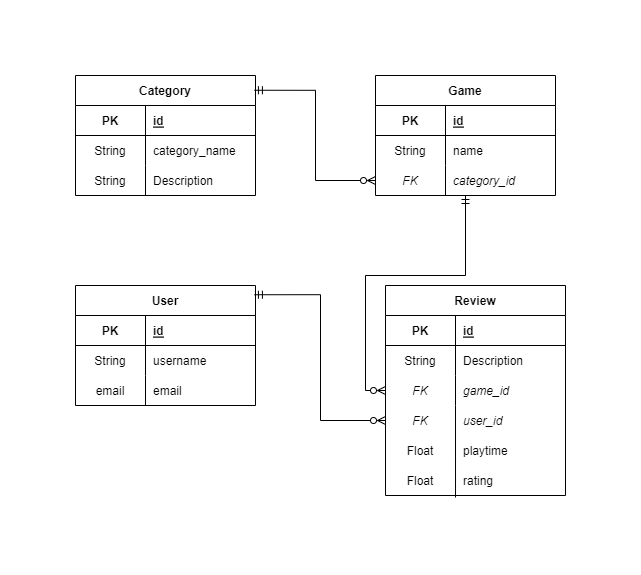

The diagram above was exported from draw.io. Its source (the exported page's mxGraphModel, read from the mxfile embedded in the PNG):
<mxGraphModel dx="1342" dy="614" grid="1" gridSize="10" guides="1" tooltips="1" connect="1" arrows="1" fold="1" page="1" pageScale="1" pageWidth="827" pageHeight="1169" math="0" shadow="0">
  <root>
    <mxCell id="0" />
    <mxCell id="1" parent="0" />
    <mxCell id="IqNsfbCoiiPVdSCwIb2_-14" value="Category" style="shape=table;startSize=30;container=1;collapsible=1;childLayout=tableLayout;fixedRows=1;rowLines=0;fontStyle=1;align=center;resizeLast=1;" parent="1" vertex="1">
      <mxGeometry x="169" y="140" width="180" height="120" as="geometry">
        <mxRectangle x="310" y="110" width="70" height="30" as="alternateBounds" />
      </mxGeometry>
    </mxCell>
    <mxCell id="IqNsfbCoiiPVdSCwIb2_-15" value="" style="shape=tableRow;horizontal=0;startSize=0;swimlaneHead=0;swimlaneBody=0;fillColor=none;collapsible=0;dropTarget=0;points=[[0,0.5],[1,0.5]];portConstraint=eastwest;top=0;left=0;right=0;bottom=1;" parent="IqNsfbCoiiPVdSCwIb2_-14" vertex="1">
      <mxGeometry y="30" width="180" height="30" as="geometry" />
    </mxCell>
    <mxCell id="IqNsfbCoiiPVdSCwIb2_-16" value="PK" style="shape=partialRectangle;connectable=0;fillColor=none;top=0;left=0;bottom=0;right=0;fontStyle=1;overflow=hidden;" parent="IqNsfbCoiiPVdSCwIb2_-15" vertex="1">
      <mxGeometry width="70" height="30" as="geometry">
        <mxRectangle width="70" height="30" as="alternateBounds" />
      </mxGeometry>
    </mxCell>
    <mxCell id="IqNsfbCoiiPVdSCwIb2_-17" value="id" style="shape=partialRectangle;connectable=0;fillColor=none;top=0;left=0;bottom=0;right=0;align=left;spacingLeft=6;fontStyle=5;overflow=hidden;" parent="IqNsfbCoiiPVdSCwIb2_-15" vertex="1">
      <mxGeometry x="70" width="110" height="30" as="geometry">
        <mxRectangle width="110" height="30" as="alternateBounds" />
      </mxGeometry>
    </mxCell>
    <mxCell id="IqNsfbCoiiPVdSCwIb2_-18" value="" style="shape=tableRow;horizontal=0;startSize=0;swimlaneHead=0;swimlaneBody=0;fillColor=none;collapsible=0;dropTarget=0;points=[[0,0.5],[1,0.5]];portConstraint=eastwest;top=0;left=0;right=0;bottom=0;" parent="IqNsfbCoiiPVdSCwIb2_-14" vertex="1">
      <mxGeometry y="60" width="180" height="30" as="geometry" />
    </mxCell>
    <mxCell id="IqNsfbCoiiPVdSCwIb2_-19" value="String" style="shape=partialRectangle;connectable=0;fillColor=none;top=0;left=0;bottom=0;right=0;editable=1;overflow=hidden;" parent="IqNsfbCoiiPVdSCwIb2_-18" vertex="1">
      <mxGeometry width="70" height="30" as="geometry">
        <mxRectangle width="70" height="30" as="alternateBounds" />
      </mxGeometry>
    </mxCell>
    <mxCell id="IqNsfbCoiiPVdSCwIb2_-20" value="category_name" style="shape=partialRectangle;connectable=0;fillColor=none;top=0;left=0;bottom=0;right=0;align=left;spacingLeft=6;overflow=hidden;" parent="IqNsfbCoiiPVdSCwIb2_-18" vertex="1">
      <mxGeometry x="70" width="110" height="30" as="geometry">
        <mxRectangle width="110" height="30" as="alternateBounds" />
      </mxGeometry>
    </mxCell>
    <mxCell id="IqNsfbCoiiPVdSCwIb2_-21" value="" style="shape=tableRow;horizontal=0;startSize=0;swimlaneHead=0;swimlaneBody=0;fillColor=none;collapsible=0;dropTarget=0;points=[[0,0.5],[1,0.5]];portConstraint=eastwest;top=0;left=0;right=0;bottom=0;" parent="IqNsfbCoiiPVdSCwIb2_-14" vertex="1">
      <mxGeometry y="90" width="180" height="30" as="geometry" />
    </mxCell>
    <mxCell id="IqNsfbCoiiPVdSCwIb2_-22" value="String" style="shape=partialRectangle;connectable=0;fillColor=none;top=0;left=0;bottom=0;right=0;editable=1;overflow=hidden;" parent="IqNsfbCoiiPVdSCwIb2_-21" vertex="1">
      <mxGeometry width="70" height="30" as="geometry">
        <mxRectangle width="70" height="30" as="alternateBounds" />
      </mxGeometry>
    </mxCell>
    <mxCell id="IqNsfbCoiiPVdSCwIb2_-23" value="Description" style="shape=partialRectangle;connectable=0;fillColor=none;top=0;left=0;bottom=0;right=0;align=left;spacingLeft=6;overflow=hidden;" parent="IqNsfbCoiiPVdSCwIb2_-21" vertex="1">
      <mxGeometry x="70" width="110" height="30" as="geometry">
        <mxRectangle width="110" height="30" as="alternateBounds" />
      </mxGeometry>
    </mxCell>
    <mxCell id="IqNsfbCoiiPVdSCwIb2_-28" value="User" style="shape=table;startSize=30;container=1;collapsible=1;childLayout=tableLayout;fixedRows=1;rowLines=0;fontStyle=1;align=center;resizeLast=1;" parent="1" vertex="1">
      <mxGeometry x="169" y="350" width="180" height="120" as="geometry">
        <mxRectangle x="310" y="110" width="70" height="30" as="alternateBounds" />
      </mxGeometry>
    </mxCell>
    <mxCell id="IqNsfbCoiiPVdSCwIb2_-29" value="" style="shape=tableRow;horizontal=0;startSize=0;swimlaneHead=0;swimlaneBody=0;fillColor=none;collapsible=0;dropTarget=0;points=[[0,0.5],[1,0.5]];portConstraint=eastwest;top=0;left=0;right=0;bottom=1;" parent="IqNsfbCoiiPVdSCwIb2_-28" vertex="1">
      <mxGeometry y="30" width="180" height="30" as="geometry" />
    </mxCell>
    <mxCell id="IqNsfbCoiiPVdSCwIb2_-30" value="PK" style="shape=partialRectangle;connectable=0;fillColor=none;top=0;left=0;bottom=0;right=0;fontStyle=1;overflow=hidden;" parent="IqNsfbCoiiPVdSCwIb2_-29" vertex="1">
      <mxGeometry width="70" height="30" as="geometry">
        <mxRectangle width="70" height="30" as="alternateBounds" />
      </mxGeometry>
    </mxCell>
    <mxCell id="IqNsfbCoiiPVdSCwIb2_-31" value="id" style="shape=partialRectangle;connectable=0;fillColor=none;top=0;left=0;bottom=0;right=0;align=left;spacingLeft=6;fontStyle=5;overflow=hidden;" parent="IqNsfbCoiiPVdSCwIb2_-29" vertex="1">
      <mxGeometry x="70" width="110" height="30" as="geometry">
        <mxRectangle width="110" height="30" as="alternateBounds" />
      </mxGeometry>
    </mxCell>
    <mxCell id="IqNsfbCoiiPVdSCwIb2_-32" value="" style="shape=tableRow;horizontal=0;startSize=0;swimlaneHead=0;swimlaneBody=0;fillColor=none;collapsible=0;dropTarget=0;points=[[0,0.5],[1,0.5]];portConstraint=eastwest;top=0;left=0;right=0;bottom=0;" parent="IqNsfbCoiiPVdSCwIb2_-28" vertex="1">
      <mxGeometry y="60" width="180" height="30" as="geometry" />
    </mxCell>
    <mxCell id="IqNsfbCoiiPVdSCwIb2_-33" value="String" style="shape=partialRectangle;connectable=0;fillColor=none;top=0;left=0;bottom=0;right=0;editable=1;overflow=hidden;" parent="IqNsfbCoiiPVdSCwIb2_-32" vertex="1">
      <mxGeometry width="70" height="30" as="geometry">
        <mxRectangle width="70" height="30" as="alternateBounds" />
      </mxGeometry>
    </mxCell>
    <mxCell id="IqNsfbCoiiPVdSCwIb2_-34" value="username" style="shape=partialRectangle;connectable=0;fillColor=none;top=0;left=0;bottom=0;right=0;align=left;spacingLeft=6;overflow=hidden;" parent="IqNsfbCoiiPVdSCwIb2_-32" vertex="1">
      <mxGeometry x="70" width="110" height="30" as="geometry">
        <mxRectangle width="110" height="30" as="alternateBounds" />
      </mxGeometry>
    </mxCell>
    <mxCell id="IqNsfbCoiiPVdSCwIb2_-35" value="" style="shape=tableRow;horizontal=0;startSize=0;swimlaneHead=0;swimlaneBody=0;fillColor=none;collapsible=0;dropTarget=0;points=[[0,0.5],[1,0.5]];portConstraint=eastwest;top=0;left=0;right=0;bottom=0;" parent="IqNsfbCoiiPVdSCwIb2_-28" vertex="1">
      <mxGeometry y="90" width="180" height="30" as="geometry" />
    </mxCell>
    <mxCell id="IqNsfbCoiiPVdSCwIb2_-36" value="email" style="shape=partialRectangle;connectable=0;fillColor=none;top=0;left=0;bottom=0;right=0;editable=1;overflow=hidden;" parent="IqNsfbCoiiPVdSCwIb2_-35" vertex="1">
      <mxGeometry width="70" height="30" as="geometry">
        <mxRectangle width="70" height="30" as="alternateBounds" />
      </mxGeometry>
    </mxCell>
    <mxCell id="IqNsfbCoiiPVdSCwIb2_-37" value="email" style="shape=partialRectangle;connectable=0;fillColor=none;top=0;left=0;bottom=0;right=0;align=left;spacingLeft=6;overflow=hidden;" parent="IqNsfbCoiiPVdSCwIb2_-35" vertex="1">
      <mxGeometry x="70" width="110" height="30" as="geometry">
        <mxRectangle width="110" height="30" as="alternateBounds" />
      </mxGeometry>
    </mxCell>
    <mxCell id="IqNsfbCoiiPVdSCwIb2_-38" value="Review" style="shape=table;startSize=30;container=1;collapsible=1;childLayout=tableLayout;fixedRows=1;rowLines=0;fontStyle=1;align=center;resizeLast=1;" parent="1" vertex="1">
      <mxGeometry x="479" y="350" width="180" height="210" as="geometry">
        <mxRectangle x="310" y="110" width="70" height="30" as="alternateBounds" />
      </mxGeometry>
    </mxCell>
    <mxCell id="IqNsfbCoiiPVdSCwIb2_-39" value="" style="shape=tableRow;horizontal=0;startSize=0;swimlaneHead=0;swimlaneBody=0;fillColor=none;collapsible=0;dropTarget=0;points=[[0,0.5],[1,0.5]];portConstraint=eastwest;top=0;left=0;right=0;bottom=1;" parent="IqNsfbCoiiPVdSCwIb2_-38" vertex="1">
      <mxGeometry y="30" width="180" height="30" as="geometry" />
    </mxCell>
    <mxCell id="IqNsfbCoiiPVdSCwIb2_-40" value="PK" style="shape=partialRectangle;connectable=0;fillColor=none;top=0;left=0;bottom=0;right=0;fontStyle=1;overflow=hidden;" parent="IqNsfbCoiiPVdSCwIb2_-39" vertex="1">
      <mxGeometry width="70" height="30" as="geometry">
        <mxRectangle width="70" height="30" as="alternateBounds" />
      </mxGeometry>
    </mxCell>
    <mxCell id="IqNsfbCoiiPVdSCwIb2_-41" value="id" style="shape=partialRectangle;connectable=0;fillColor=none;top=0;left=0;bottom=0;right=0;align=left;spacingLeft=6;fontStyle=5;overflow=hidden;" parent="IqNsfbCoiiPVdSCwIb2_-39" vertex="1">
      <mxGeometry x="70" width="110" height="30" as="geometry">
        <mxRectangle width="110" height="30" as="alternateBounds" />
      </mxGeometry>
    </mxCell>
    <mxCell id="IqNsfbCoiiPVdSCwIb2_-42" value="" style="shape=tableRow;horizontal=0;startSize=0;swimlaneHead=0;swimlaneBody=0;fillColor=none;collapsible=0;dropTarget=0;points=[[0,0.5],[1,0.5]];portConstraint=eastwest;top=0;left=0;right=0;bottom=0;" parent="IqNsfbCoiiPVdSCwIb2_-38" vertex="1">
      <mxGeometry y="60" width="180" height="30" as="geometry" />
    </mxCell>
    <mxCell id="IqNsfbCoiiPVdSCwIb2_-43" value="String" style="shape=partialRectangle;connectable=0;fillColor=none;top=0;left=0;bottom=0;right=0;editable=1;overflow=hidden;" parent="IqNsfbCoiiPVdSCwIb2_-42" vertex="1">
      <mxGeometry width="70" height="30" as="geometry">
        <mxRectangle width="70" height="30" as="alternateBounds" />
      </mxGeometry>
    </mxCell>
    <mxCell id="IqNsfbCoiiPVdSCwIb2_-44" value="Description" style="shape=partialRectangle;connectable=0;fillColor=none;top=0;left=0;bottom=0;right=0;align=left;spacingLeft=6;overflow=hidden;" parent="IqNsfbCoiiPVdSCwIb2_-42" vertex="1">
      <mxGeometry x="70" width="110" height="30" as="geometry">
        <mxRectangle width="110" height="30" as="alternateBounds" />
      </mxGeometry>
    </mxCell>
    <mxCell id="IqNsfbCoiiPVdSCwIb2_-45" value="" style="shape=tableRow;horizontal=0;startSize=0;swimlaneHead=0;swimlaneBody=0;fillColor=none;collapsible=0;dropTarget=0;points=[[0,0.5],[1,0.5]];portConstraint=eastwest;top=0;left=0;right=0;bottom=0;" parent="IqNsfbCoiiPVdSCwIb2_-38" vertex="1">
      <mxGeometry y="90" width="180" height="30" as="geometry" />
    </mxCell>
    <mxCell id="IqNsfbCoiiPVdSCwIb2_-46" value="FK" style="shape=partialRectangle;connectable=0;fillColor=none;top=0;left=0;bottom=0;right=0;editable=1;overflow=hidden;fontStyle=2" parent="IqNsfbCoiiPVdSCwIb2_-45" vertex="1">
      <mxGeometry width="70" height="30" as="geometry">
        <mxRectangle width="70" height="30" as="alternateBounds" />
      </mxGeometry>
    </mxCell>
    <mxCell id="IqNsfbCoiiPVdSCwIb2_-47" value="game_id" style="shape=partialRectangle;connectable=0;fillColor=none;top=0;left=0;bottom=0;right=0;align=left;spacingLeft=6;overflow=hidden;fontStyle=2" parent="IqNsfbCoiiPVdSCwIb2_-45" vertex="1">
      <mxGeometry x="70" width="110" height="30" as="geometry">
        <mxRectangle width="110" height="30" as="alternateBounds" />
      </mxGeometry>
    </mxCell>
    <mxCell id="IqNsfbCoiiPVdSCwIb2_-145" style="edgeStyle=orthogonalEdgeStyle;rounded=0;orthogonalLoop=1;jettySize=auto;html=1;entryX=0;entryY=0.5;entryDx=0;entryDy=0;startArrow=ERmandOne;startFill=0;endArrow=ERzeroToMany;endFill=0;" parent="1" source="IqNsfbCoiiPVdSCwIb2_-49" target="IqNsfbCoiiPVdSCwIb2_-45" edge="1">
      <mxGeometry relative="1" as="geometry">
        <Array as="points">
          <mxPoint x="559" y="340" />
          <mxPoint x="459" y="340" />
          <mxPoint x="459" y="455" />
        </Array>
      </mxGeometry>
    </mxCell>
    <mxCell id="IqNsfbCoiiPVdSCwIb2_-49" value="Game" style="shape=table;startSize=30;container=1;collapsible=1;childLayout=tableLayout;fixedRows=1;rowLines=0;fontStyle=1;align=center;resizeLast=1;" parent="1" vertex="1">
      <mxGeometry x="469" y="140" width="180" height="120" as="geometry">
        <mxRectangle x="310" y="110" width="70" height="30" as="alternateBounds" />
      </mxGeometry>
    </mxCell>
    <mxCell id="IqNsfbCoiiPVdSCwIb2_-50" value="" style="shape=tableRow;horizontal=0;startSize=0;swimlaneHead=0;swimlaneBody=0;fillColor=none;collapsible=0;dropTarget=0;points=[[0,0.5],[1,0.5]];portConstraint=eastwest;top=0;left=0;right=0;bottom=1;" parent="IqNsfbCoiiPVdSCwIb2_-49" vertex="1">
      <mxGeometry y="30" width="180" height="30" as="geometry" />
    </mxCell>
    <mxCell id="IqNsfbCoiiPVdSCwIb2_-51" value="PK" style="shape=partialRectangle;connectable=0;fillColor=none;top=0;left=0;bottom=0;right=0;fontStyle=1;overflow=hidden;" parent="IqNsfbCoiiPVdSCwIb2_-50" vertex="1">
      <mxGeometry width="70" height="30" as="geometry">
        <mxRectangle width="70" height="30" as="alternateBounds" />
      </mxGeometry>
    </mxCell>
    <mxCell id="IqNsfbCoiiPVdSCwIb2_-52" value="id" style="shape=partialRectangle;connectable=0;fillColor=none;top=0;left=0;bottom=0;right=0;align=left;spacingLeft=6;fontStyle=5;overflow=hidden;" parent="IqNsfbCoiiPVdSCwIb2_-50" vertex="1">
      <mxGeometry x="70" width="110" height="30" as="geometry">
        <mxRectangle width="110" height="30" as="alternateBounds" />
      </mxGeometry>
    </mxCell>
    <mxCell id="IqNsfbCoiiPVdSCwIb2_-53" value="" style="shape=tableRow;horizontal=0;startSize=0;swimlaneHead=0;swimlaneBody=0;fillColor=none;collapsible=0;dropTarget=0;points=[[0,0.5],[1,0.5]];portConstraint=eastwest;top=0;left=0;right=0;bottom=0;" parent="IqNsfbCoiiPVdSCwIb2_-49" vertex="1">
      <mxGeometry y="60" width="180" height="30" as="geometry" />
    </mxCell>
    <mxCell id="IqNsfbCoiiPVdSCwIb2_-54" value="String" style="shape=partialRectangle;connectable=0;fillColor=none;top=0;left=0;bottom=0;right=0;editable=1;overflow=hidden;" parent="IqNsfbCoiiPVdSCwIb2_-53" vertex="1">
      <mxGeometry width="70" height="30" as="geometry">
        <mxRectangle width="70" height="30" as="alternateBounds" />
      </mxGeometry>
    </mxCell>
    <mxCell id="IqNsfbCoiiPVdSCwIb2_-55" value="name" style="shape=partialRectangle;connectable=0;fillColor=none;top=0;left=0;bottom=0;right=0;align=left;spacingLeft=6;overflow=hidden;" parent="IqNsfbCoiiPVdSCwIb2_-53" vertex="1">
      <mxGeometry x="70" width="110" height="30" as="geometry">
        <mxRectangle width="110" height="30" as="alternateBounds" />
      </mxGeometry>
    </mxCell>
    <mxCell id="IqNsfbCoiiPVdSCwIb2_-56" value="" style="shape=tableRow;horizontal=0;startSize=0;swimlaneHead=0;swimlaneBody=0;fillColor=none;collapsible=0;dropTarget=0;points=[[0,0.5],[1,0.5]];portConstraint=eastwest;top=0;left=0;right=0;bottom=0;" parent="IqNsfbCoiiPVdSCwIb2_-49" vertex="1">
      <mxGeometry y="90" width="180" height="30" as="geometry" />
    </mxCell>
    <mxCell id="IqNsfbCoiiPVdSCwIb2_-57" value="FK" style="shape=partialRectangle;connectable=0;fillColor=none;top=0;left=0;bottom=0;right=0;editable=1;overflow=hidden;fontStyle=2" parent="IqNsfbCoiiPVdSCwIb2_-56" vertex="1">
      <mxGeometry width="70" height="30" as="geometry">
        <mxRectangle width="70" height="30" as="alternateBounds" />
      </mxGeometry>
    </mxCell>
    <mxCell id="IqNsfbCoiiPVdSCwIb2_-58" value="category_id" style="shape=partialRectangle;connectable=0;fillColor=none;top=0;left=0;bottom=0;right=0;align=left;spacingLeft=6;overflow=hidden;fontStyle=2" parent="IqNsfbCoiiPVdSCwIb2_-56" vertex="1">
      <mxGeometry x="70" width="110" height="30" as="geometry">
        <mxRectangle width="110" height="30" as="alternateBounds" />
      </mxGeometry>
    </mxCell>
    <mxCell id="IqNsfbCoiiPVdSCwIb2_-73" style="rounded=0;orthogonalLoop=1;jettySize=auto;html=1;entryX=0.994;entryY=0.123;entryDx=0;entryDy=0;entryPerimeter=0;edgeStyle=orthogonalEdgeStyle;endArrow=ERmandOne;endFill=0;startArrow=ERzeroToMany;startFill=0;" parent="1" source="IqNsfbCoiiPVdSCwIb2_-56" target="IqNsfbCoiiPVdSCwIb2_-14" edge="1">
      <mxGeometry relative="1" as="geometry" />
    </mxCell>
    <mxCell id="IqNsfbCoiiPVdSCwIb2_-77" value="" style="shape=tableRow;horizontal=0;startSize=0;swimlaneHead=0;swimlaneBody=0;fillColor=none;collapsible=0;dropTarget=0;points=[[0,0.5],[1,0.5]];portConstraint=eastwest;top=0;left=0;right=0;bottom=0;" parent="1" vertex="1">
      <mxGeometry x="479" y="470" width="180" height="30" as="geometry" />
    </mxCell>
    <mxCell id="IqNsfbCoiiPVdSCwIb2_-78" value="FK" style="shape=partialRectangle;connectable=0;fillColor=none;top=0;left=0;bottom=0;right=0;editable=1;overflow=hidden;fontStyle=2" parent="IqNsfbCoiiPVdSCwIb2_-77" vertex="1">
      <mxGeometry width="70" height="30" as="geometry">
        <mxRectangle width="70" height="30" as="alternateBounds" />
      </mxGeometry>
    </mxCell>
    <mxCell id="IqNsfbCoiiPVdSCwIb2_-79" value="user_id" style="shape=partialRectangle;connectable=0;fillColor=none;top=0;left=0;bottom=0;right=0;align=left;spacingLeft=6;overflow=hidden;fontStyle=2" parent="IqNsfbCoiiPVdSCwIb2_-77" vertex="1">
      <mxGeometry x="70" width="110" height="30" as="geometry">
        <mxRectangle width="110" height="30" as="alternateBounds" />
      </mxGeometry>
    </mxCell>
    <mxCell id="IqNsfbCoiiPVdSCwIb2_-82" value="" style="endArrow=none;html=1;rounded=0;exitX=0.389;exitY=1.067;exitDx=0;exitDy=0;exitPerimeter=0;" parent="1" source="IqNsfbCoiiPVdSCwIb2_-139" edge="1">
      <mxGeometry width="50" height="50" relative="1" as="geometry">
        <mxPoint x="549" y="530" as="sourcePoint" />
        <mxPoint x="549" y="470" as="targetPoint" />
      </mxGeometry>
    </mxCell>
    <mxCell id="IqNsfbCoiiPVdSCwIb2_-83" value="" style="shape=tableRow;horizontal=0;startSize=0;swimlaneHead=0;swimlaneBody=0;fillColor=none;collapsible=0;dropTarget=0;points=[[0,0.5],[1,0.5]];portConstraint=eastwest;top=0;left=0;right=0;bottom=0;" parent="1" vertex="1">
      <mxGeometry x="479" y="500" width="180" height="30" as="geometry" />
    </mxCell>
    <mxCell id="IqNsfbCoiiPVdSCwIb2_-132" style="edgeStyle=orthogonalEdgeStyle;rounded=0;orthogonalLoop=1;jettySize=auto;html=1;startArrow=ERzeroToMany;startFill=0;endArrow=ERmandOne;endFill=0;exitX=0;exitY=0.5;exitDx=0;exitDy=0;entryX=0.994;entryY=0.077;entryDx=0;entryDy=0;entryPerimeter=0;" parent="1" source="IqNsfbCoiiPVdSCwIb2_-77" target="IqNsfbCoiiPVdSCwIb2_-28" edge="1">
      <mxGeometry relative="1" as="geometry">
        <mxPoint x="349" y="370" as="targetPoint" />
      </mxGeometry>
    </mxCell>
    <mxCell id="IqNsfbCoiiPVdSCwIb2_-136" value="" style="shape=tableRow;horizontal=0;startSize=0;swimlaneHead=0;swimlaneBody=0;fillColor=none;collapsible=0;dropTarget=0;points=[[0,0.5],[1,0.5]];portConstraint=eastwest;top=0;left=0;right=0;bottom=0;" parent="1" vertex="1">
      <mxGeometry x="479" y="500" width="180" height="30" as="geometry" />
    </mxCell>
    <mxCell id="IqNsfbCoiiPVdSCwIb2_-137" value="Float" style="shape=partialRectangle;connectable=0;fillColor=none;top=0;left=0;bottom=0;right=0;editable=1;overflow=hidden;fontStyle=0" parent="IqNsfbCoiiPVdSCwIb2_-136" vertex="1">
      <mxGeometry width="70" height="30" as="geometry">
        <mxRectangle width="70" height="30" as="alternateBounds" />
      </mxGeometry>
    </mxCell>
    <mxCell id="IqNsfbCoiiPVdSCwIb2_-138" value="playtime" style="shape=partialRectangle;connectable=0;fillColor=none;top=0;left=0;bottom=0;right=0;align=left;spacingLeft=6;overflow=hidden;fontStyle=0" parent="IqNsfbCoiiPVdSCwIb2_-136" vertex="1">
      <mxGeometry x="70" width="110" height="30" as="geometry">
        <mxRectangle width="110" height="30" as="alternateBounds" />
      </mxGeometry>
    </mxCell>
    <mxCell id="IqNsfbCoiiPVdSCwIb2_-139" value="" style="shape=tableRow;horizontal=0;startSize=0;swimlaneHead=0;swimlaneBody=0;fillColor=none;collapsible=0;dropTarget=0;points=[[0,0.5],[1,0.5]];portConstraint=eastwest;top=0;left=0;right=0;bottom=0;" parent="1" vertex="1">
      <mxGeometry x="479" y="530" width="180" height="30" as="geometry" />
    </mxCell>
    <mxCell id="IqNsfbCoiiPVdSCwIb2_-140" value="Float" style="shape=partialRectangle;connectable=0;fillColor=none;top=0;left=0;bottom=0;right=0;editable=1;overflow=hidden;fontStyle=0" parent="IqNsfbCoiiPVdSCwIb2_-139" vertex="1">
      <mxGeometry width="70" height="30" as="geometry">
        <mxRectangle width="70" height="30" as="alternateBounds" />
      </mxGeometry>
    </mxCell>
    <mxCell id="IqNsfbCoiiPVdSCwIb2_-141" value="rating" style="shape=partialRectangle;connectable=0;fillColor=none;top=0;left=0;bottom=0;right=0;align=left;spacingLeft=6;overflow=hidden;fontStyle=0" parent="IqNsfbCoiiPVdSCwIb2_-139" vertex="1">
      <mxGeometry x="70" width="110" height="30" as="geometry">
        <mxRectangle width="110" height="30" as="alternateBounds" />
      </mxGeometry>
    </mxCell>
  </root>
</mxGraphModel>